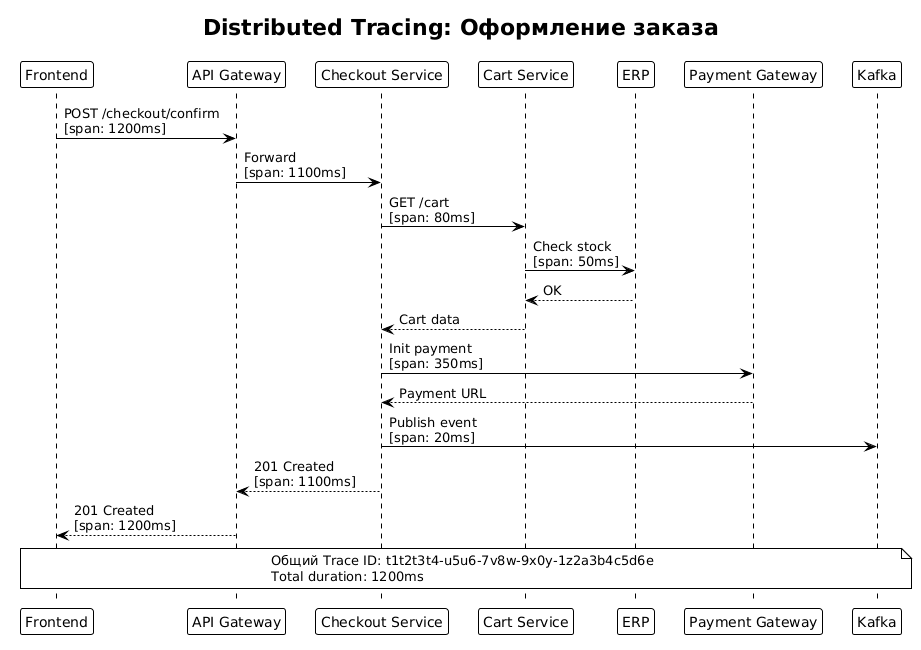

The diagram above was rendered by PlantUML. Its source (embedded in the PNG):
@startuml
!theme plain
title Distributed Tracing: Оформление заказа

participant "Frontend" as FE
participant "API Gateway" as AG
participant "Checkout Service" as CH
participant "Cart Service" as CS
participant "ERP" as ERP
participant "Payment Gateway" as PG
participant "Kafka" as K

FE -> AG : POST /checkout/confirm\n[span: 1200ms]
AG -> CH : Forward\n[span: 1100ms]
CH -> CS : GET /cart\n[span: 80ms]
CS -> ERP : Check stock\n[span: 50ms]
ERP --> CS : OK
CS --> CH : Cart data
CH -> PG : Init payment\n[span: 350ms]
PG --> CH : Payment URL
CH -> K : Publish event\n[span: 20ms]
CH --> AG : 201 Created\n[span: 1100ms]
AG --> FE : 201 Created\n[span: 1200ms]

note over FE, K
  Общий Trace ID: t1t2t3t4-u5u6-7v8w-9x0y-1z2a3b4c5d6e
  Total duration: 1200ms
end note
@enduml